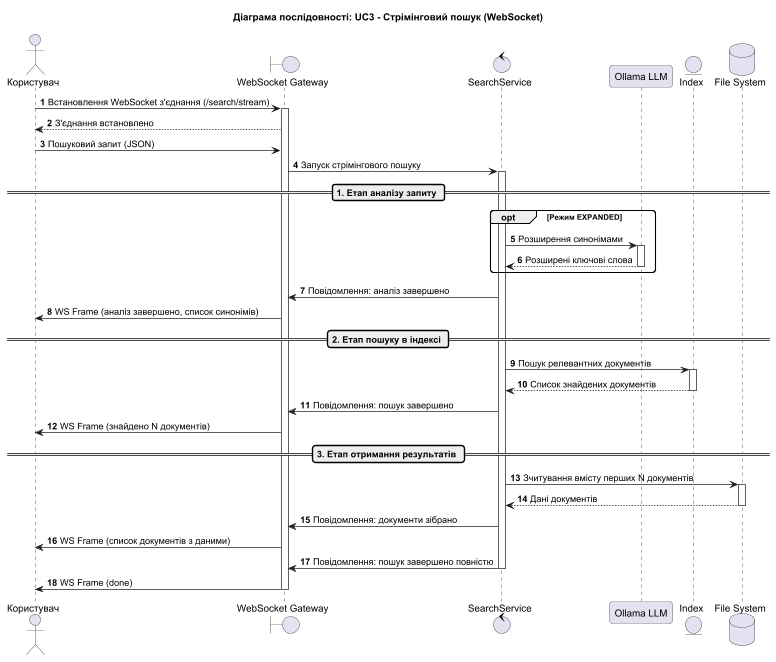

The diagram above was rendered by PlantUML. Its source (embedded in the PNG):
@startuml
title Діаграма послідовності: UC3 - Стрімінговий пошук (WebSocket)

autonumber
skinparam shadowing false
skinparam roundcorner 8

actor "Користувач" as User
boundary "WebSocket Gateway" as WS
control "SearchService" as SearchSvc
participant "Ollama LLM" as LLM
entity "Index" as Index
database "File System" as Storage

User -> WS : Встановлення WebSocket з'єднання (/search/stream)
activate WS
WS --> User : З'єднання встановлено

User -> WS : Пошуковий запит (JSON)

WS -> SearchSvc : Запуск стрімінгового пошуку
activate SearchSvc

== 1. Етап аналізу запиту ==
opt Режим EXPANDED
    SearchSvc -> LLM : Розширення синонімами
    activate LLM
    LLM --> SearchSvc : Розширені ключові слова
    deactivate LLM
end
SearchSvc -> WS : Повідомлення: аналіз завершено
WS -> User : WS Frame (аналіз завершено, список синонімів)

== 2. Етап пошуку в індексі ==
SearchSvc -> Index : Пошук релевантних документів
activate Index
Index --> SearchSvc : Список знайдених документів
deactivate Index
SearchSvc -> WS : Повідомлення: пошук завершено
WS -> User : WS Frame (знайдено N документів)

== 3. Етап отримання результатів ==
SearchSvc -> Storage : Зчитування вмісту перших N документів
activate Storage
Storage --> SearchSvc : Дані документів
deactivate Storage
SearchSvc -> WS : Повідомлення: документи зібрано
WS -> User : WS Frame (список документів з даними)

SearchSvc -> WS : Повідомлення: пошук завершено повністю
deactivate SearchSvc
WS -> User : WS Frame (done)

deactivate WS

@enduml